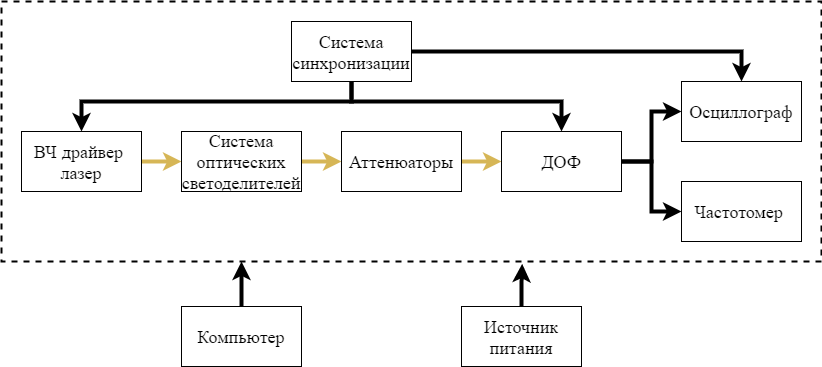

The diagram above was exported from draw.io. Its source (the exported page's mxGraphModel, read from the mxfile embedded in the PNG):
<mxGraphModel dx="1185" dy="763" grid="1" gridSize="10" guides="1" tooltips="1" connect="1" arrows="1" fold="1" page="1" pageScale="1" pageWidth="827" pageHeight="1169" math="0" shadow="0">
  <root>
    <mxCell id="0" />
    <mxCell id="1" parent="0" />
    <mxCell id="xU0sSktvJwwnV7fZvNId-10" value="" style="rounded=0;whiteSpace=wrap;html=1;fillColor=none;dashed=1;fontSize=18;strokeWidth=2;" vertex="1" parent="1">
      <mxGeometry x="100" y="250" width="820" height="260" as="geometry" />
    </mxCell>
    <mxCell id="xU0sSktvJwwnV7fZvNId-16" value="" style="edgeStyle=orthogonalEdgeStyle;rounded=0;orthogonalLoop=1;jettySize=auto;html=1;fontSize=18;fillColor=#fff2cc;strokeColor=#d6b656;strokeWidth=4;" edge="1" parent="1" source="xU0sSktvJwwnV7fZvNId-1" target="xU0sSktvJwwnV7fZvNId-2">
      <mxGeometry relative="1" as="geometry" />
    </mxCell>
    <mxCell id="xU0sSktvJwwnV7fZvNId-1" value="ВЧ драйвер&amp;nbsp;&lt;br style=&quot;font-size: 18px;&quot;&gt;лазер" style="rounded=0;whiteSpace=wrap;html=1;fontSize=18;" vertex="1" parent="1">
      <mxGeometry x="120" y="380" width="120" height="60" as="geometry" />
    </mxCell>
    <mxCell id="xU0sSktvJwwnV7fZvNId-15" value="" style="edgeStyle=orthogonalEdgeStyle;rounded=0;orthogonalLoop=1;jettySize=auto;html=1;fontSize=18;fillColor=#fff2cc;strokeColor=#d6b656;strokeWidth=4;" edge="1" parent="1" source="xU0sSktvJwwnV7fZvNId-2" target="xU0sSktvJwwnV7fZvNId-3">
      <mxGeometry relative="1" as="geometry" />
    </mxCell>
    <mxCell id="xU0sSktvJwwnV7fZvNId-2" value="Система оптических светоделителей" style="rounded=0;whiteSpace=wrap;html=1;fontSize=18;" vertex="1" parent="1">
      <mxGeometry x="280" y="380" width="120" height="60" as="geometry" />
    </mxCell>
    <mxCell id="xU0sSktvJwwnV7fZvNId-14" style="edgeStyle=orthogonalEdgeStyle;rounded=0;orthogonalLoop=1;jettySize=auto;html=1;entryX=0;entryY=0.5;entryDx=0;entryDy=0;fontSize=18;fillColor=#fff2cc;strokeColor=#d6b656;strokeWidth=4;" edge="1" parent="1" source="xU0sSktvJwwnV7fZvNId-3" target="xU0sSktvJwwnV7fZvNId-4">
      <mxGeometry relative="1" as="geometry" />
    </mxCell>
    <mxCell id="xU0sSktvJwwnV7fZvNId-3" value="Аттенюаторы" style="rounded=0;whiteSpace=wrap;html=1;fontSize=18;" vertex="1" parent="1">
      <mxGeometry x="440" y="380" width="120" height="60" as="geometry" />
    </mxCell>
    <mxCell id="xU0sSktvJwwnV7fZvNId-12" style="edgeStyle=orthogonalEdgeStyle;rounded=0;orthogonalLoop=1;jettySize=auto;html=1;entryX=0;entryY=0.5;entryDx=0;entryDy=0;fontSize=18;strokeWidth=4;" edge="1" parent="1" source="xU0sSktvJwwnV7fZvNId-4" target="xU0sSktvJwwnV7fZvNId-5">
      <mxGeometry relative="1" as="geometry" />
    </mxCell>
    <mxCell id="xU0sSktvJwwnV7fZvNId-13" style="edgeStyle=orthogonalEdgeStyle;rounded=0;orthogonalLoop=1;jettySize=auto;html=1;entryX=0;entryY=0.5;entryDx=0;entryDy=0;fontSize=18;strokeWidth=4;" edge="1" parent="1" source="xU0sSktvJwwnV7fZvNId-4" target="xU0sSktvJwwnV7fZvNId-6">
      <mxGeometry relative="1" as="geometry" />
    </mxCell>
    <mxCell id="xU0sSktvJwwnV7fZvNId-4" value="ДОФ" style="rounded=0;whiteSpace=wrap;html=1;fontSize=18;" vertex="1" parent="1">
      <mxGeometry x="600" y="380" width="120" height="60" as="geometry" />
    </mxCell>
    <mxCell id="xU0sSktvJwwnV7fZvNId-5" value="Осциллограф" style="rounded=0;whiteSpace=wrap;html=1;fontSize=18;" vertex="1" parent="1">
      <mxGeometry x="780" y="330" width="120" height="60" as="geometry" />
    </mxCell>
    <mxCell id="xU0sSktvJwwnV7fZvNId-6" value="Частотомер&amp;nbsp;" style="rounded=0;whiteSpace=wrap;html=1;fontSize=18;" vertex="1" parent="1">
      <mxGeometry x="780" y="430" width="120" height="60" as="geometry" />
    </mxCell>
    <mxCell id="xU0sSktvJwwnV7fZvNId-21" style="edgeStyle=orthogonalEdgeStyle;rounded=0;orthogonalLoop=1;jettySize=auto;html=1;exitX=0.5;exitY=0;exitDx=0;exitDy=0;entryX=0.635;entryY=1.009;entryDx=0;entryDy=0;entryPerimeter=0;fontSize=18;strokeWidth=4;" edge="1" parent="1" source="xU0sSktvJwwnV7fZvNId-7" target="xU0sSktvJwwnV7fZvNId-10">
      <mxGeometry relative="1" as="geometry" />
    </mxCell>
    <mxCell id="xU0sSktvJwwnV7fZvNId-7" value="Источник питания" style="rounded=0;whiteSpace=wrap;html=1;fontSize=18;" vertex="1" parent="1">
      <mxGeometry x="560" y="555" width="120" height="60" as="geometry" />
    </mxCell>
    <mxCell id="xU0sSktvJwwnV7fZvNId-18" value="" style="edgeStyle=orthogonalEdgeStyle;rounded=0;orthogonalLoop=1;jettySize=auto;html=1;fontSize=18;strokeWidth=4;" edge="1" parent="1" source="xU0sSktvJwwnV7fZvNId-8" target="xU0sSktvJwwnV7fZvNId-10">
      <mxGeometry relative="1" as="geometry">
        <Array as="points">
          <mxPoint x="340" y="530" />
          <mxPoint x="340" y="530" />
        </Array>
      </mxGeometry>
    </mxCell>
    <mxCell id="xU0sSktvJwwnV7fZvNId-8" value="Компьютер" style="rounded=0;whiteSpace=wrap;html=1;fontSize=18;" vertex="1" parent="1">
      <mxGeometry x="280" y="555" width="120" height="60" as="geometry" />
    </mxCell>
    <mxCell id="xU0sSktvJwwnV7fZvNId-17" value="" style="edgeStyle=orthogonalEdgeStyle;rounded=0;orthogonalLoop=1;jettySize=auto;html=1;fontSize=18;strokeWidth=4;entryX=0.5;entryY=0;entryDx=0;entryDy=0;" edge="1" parent="1" source="xU0sSktvJwwnV7fZvNId-9" target="xU0sSktvJwwnV7fZvNId-1">
      <mxGeometry relative="1" as="geometry">
        <Array as="points">
          <mxPoint x="450" y="350" />
          <mxPoint x="180" y="350" />
        </Array>
      </mxGeometry>
    </mxCell>
    <mxCell id="xU0sSktvJwwnV7fZvNId-24" style="edgeStyle=orthogonalEdgeStyle;rounded=0;orthogonalLoop=1;jettySize=auto;html=1;entryX=0.5;entryY=0;entryDx=0;entryDy=0;fontSize=18;strokeWidth=4;" edge="1" parent="1" source="xU0sSktvJwwnV7fZvNId-9" target="xU0sSktvJwwnV7fZvNId-4">
      <mxGeometry relative="1" as="geometry">
        <Array as="points">
          <mxPoint x="450" y="350" />
          <mxPoint x="660" y="350" />
        </Array>
      </mxGeometry>
    </mxCell>
    <mxCell id="xU0sSktvJwwnV7fZvNId-27" style="edgeStyle=orthogonalEdgeStyle;rounded=0;orthogonalLoop=1;jettySize=auto;html=1;entryX=0.5;entryY=0;entryDx=0;entryDy=0;fontSize=18;strokeWidth=4;" edge="1" parent="1" source="xU0sSktvJwwnV7fZvNId-9" target="xU0sSktvJwwnV7fZvNId-5">
      <mxGeometry relative="1" as="geometry" />
    </mxCell>
    <mxCell id="xU0sSktvJwwnV7fZvNId-9" value="Система синхронизации" style="rounded=0;whiteSpace=wrap;html=1;fontSize=18;" vertex="1" parent="1">
      <mxGeometry x="390" y="270" width="120" height="60" as="geometry" />
    </mxCell>
  </root>
</mxGraphModel>